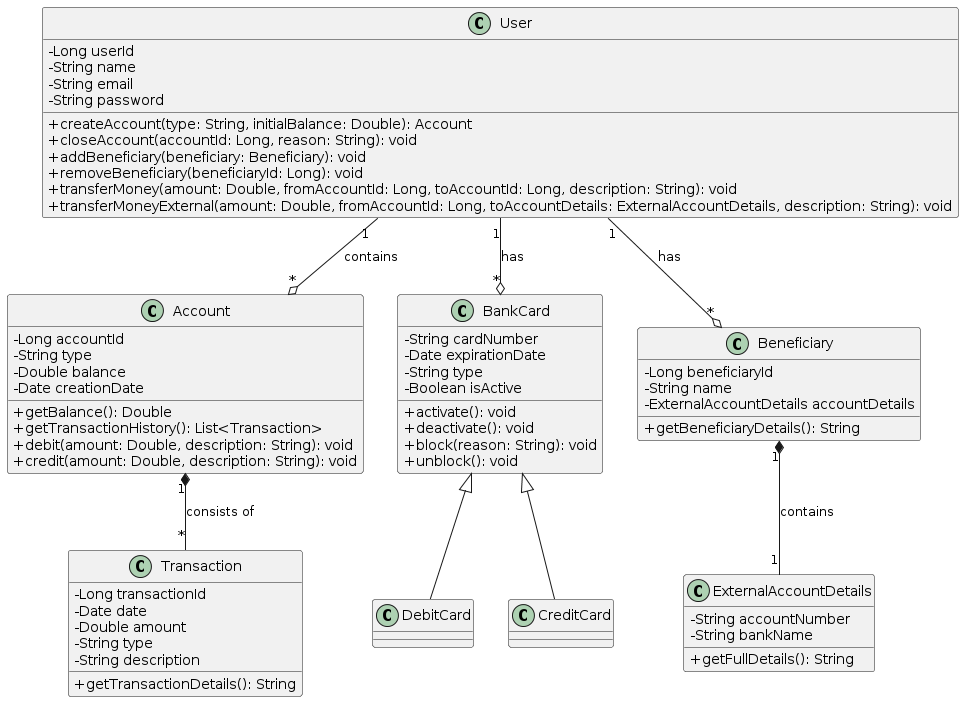

The diagram above was rendered by PlantUML. Its source (embedded in the PNG):
@startuml
skinparam classAttributeIconSize 0
class User {
    - Long userId
    - String name
    - String email
    - String password
    + createAccount(type: String, initialBalance: Double): Account
    + closeAccount(accountId: Long, reason: String): void
    + addBeneficiary(beneficiary: Beneficiary): void
    + removeBeneficiary(beneficiaryId: Long): void
    + transferMoney(amount: Double, fromAccountId: Long, toAccountId: Long, description: String): void
    + transferMoneyExternal(amount: Double, fromAccountId: Long, toAccountDetails: ExternalAccountDetails, description: String): void
}

class Account {
    - Long accountId
    - String type
    - Double balance
    - Date creationDate
    + getBalance(): Double
    + getTransactionHistory(): List<Transaction>
    + debit(amount: Double, description: String): void
    + credit(amount: Double, description: String): void
}

class Transaction {
    - Long transactionId
    - Date date
    - Double amount
    - String type
    - String description
    + getTransactionDetails(): String
}

class BankCard {
    - String cardNumber
    - Date expirationDate
    - String type
    - Boolean isActive
    + activate(): void
    + deactivate(): void
    + block(reason: String): void
    + unblock(): void
}

class Beneficiary {
    - Long beneficiaryId
    - String name
    - ExternalAccountDetails accountDetails
    + getBeneficiaryDetails(): String
}

class ExternalAccountDetails {
    - String accountNumber
    - String bankName
    + getFullDetails(): String
}




User "1" --o "*" Account : contains
User "1" --o "*" BankCard : has
User "1" --o "*" Beneficiary : has
Account "1" *-- "*" Transaction : consists of
Beneficiary "1" *-- "1" ExternalAccountDetails : contains

BankCard <|-- DebitCard
BankCard <|-- CreditCard
@enduml